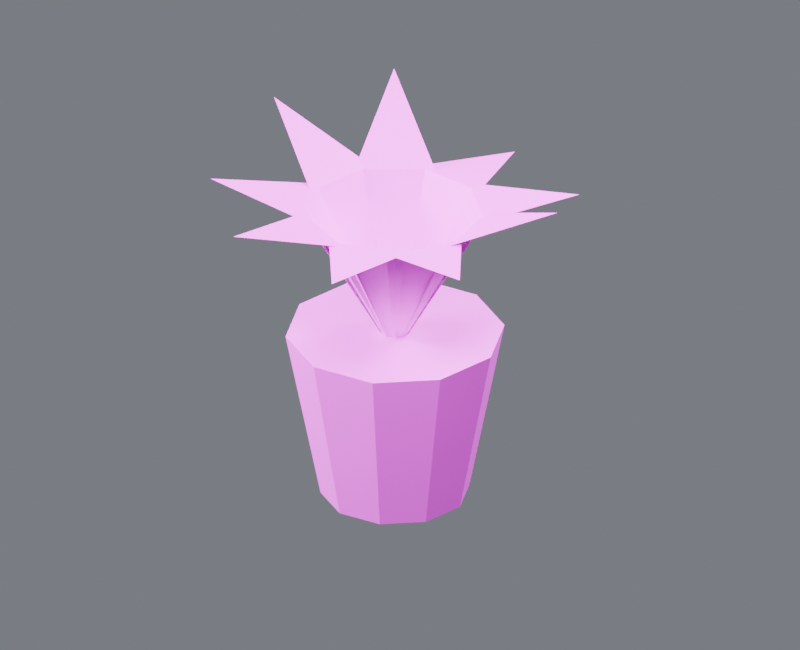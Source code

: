 # Source: plant_00.blend  (saved by Blender 4.5.87; exported with 4.5.12 LTS)
import bpy
from mathutils import Matrix  # noqa: F401  (used for matrix-valued properties, if any)

bpy.ops.wm.read_factory_settings(use_empty=True)
scene = bpy.context.scene
scene.name = 'Component_plant_00'

# ---- collections
col_01______plant_00 = bpy.data.collections.new('01_制作组件_plant_00'); scene.collection.children.link(col_01______plant_00)
col_00 = bpy.data.collections.new('固定绿植_00_制作源'); col_01______plant_00.children.link(col_00)
col_02______plant_00 = bpy.data.collections.new('02_游戏输出_plant_00'); scene.collection.children.link(col_02______plant_00)
col_00_1 = bpy.data.collections.new('固定绿植_00_输出包'); col_02______plant_00.children.link(col_00_1)
col_90_preview_component_plant_00 = bpy.data.collections.new('90_Preview_Component_plant_00'); scene.collection.children.link(col_90_preview_component_plant_00)

# ---- images (referenced by path relative to the original .blend; pixels are not part of the script)
import os
ASSET_DIR = os.environ.get("B2B_ASSET_DIR", "")  # directory of the original .blend (textures are referenced by path, not embedded)
HERE = os.path.dirname(os.path.abspath(__file__))  # packed textures are extracted next to this script under _unpacked/

def load_image(name, relpath, width, height, colorspace="sRGB"):
    """Load a texture the original file referenced (path relative to the .blend, or extracted next to this script)."""
    p = next((c for c in (os.path.join(HERE, relpath), os.path.join(ASSET_DIR, relpath)) if relpath and os.path.exists(c)), "")
    if p:
        img = bpy.data.images.load(p, check_existing=True)
        img.name = name
    else:  # same state as the original file: an image datablock whose file is absent (Cycles renders it pink)
        img = bpy.data.images.new(name, width, height)
        img.source = "FILE"
        img.filepath = "//" + (relpath or name)
    img.colorspace_settings.name = colorspace
    return img
img_10x10_512_png = load_image('设施低亮多巴胺色盘_10x10_512.png', '设施低亮多巴胺色盘_10x10_512.png', 1024, 1024, 'sRGB')

# ---- materials (node trees are filled in below, after node groups)
mat_02 = bpy.data.materials.new('02_细腻哑光_青绿大面')

# ---- material node trees
mat_02.use_nodes = True; mat_02.node_tree.nodes.clear()
_N = mat_02.node_tree.nodes; _L = mat_02.node_tree.links
n0 = _N.new('ShaderNodeOutputMaterial'); n0.name = '材质输出'; n0.location = (0, 0)
n1 = _N.new('ShaderNodeBsdfPrincipled'); n1.name = 'Principled BSDF'; n1.location = (0, 0)
n1.inputs[1].default_value = 0.03
n1.inputs[2].default_value = 0.7
n2 = _N.new('ShaderNodeUVMap'); n2.name = 'UV 贴图'; n2.location = (0, 0)
n2.uv_map = 'PaletteUV'
n3 = _N.new('ShaderNodeTexImage'); n3.name = '图像纹理'; n3.location = (0, 0)
n3.image = img_10x10_512_png
n3.interpolation = 'Closest'
_L.new(n1.outputs[0], n0.inputs[0])
_L.new(n2.outputs[0], n3.inputs[0])
_L.new(n3.outputs[0], n1.inputs[0])
n0.is_active_output = True

# ---- world
world_component_studio = bpy.data.worlds.new('Component_Studio'); scene.world = world_component_studio
world_component_studio.use_nodes = True; world_component_studio.node_tree.nodes.clear()
_N = world_component_studio.node_tree.nodes; _L = world_component_studio.node_tree.links
n0 = _N.new('ShaderNodeBackground'); n0.name = '背景'; n0.location = (-200, 100)
n0.inputs[0].default_value = (0.3, 0.32, 0.36, 1.0)
n0.inputs[1].default_value = 0.45
n1 = _N.new('ShaderNodeOutputWorld'); n1.name = '世界输出'; n1.location = (200, 100)
_L.new(n0.outputs[0], n1.inputs[0])
n1.is_active_output = True

# ---- cameras
cam_camera_component_plant_00 = bpy.data.cameras.new('Camera_Component_plant_00')
cam_camera_component_plant_00.type = 'ORTHO'
cam_camera_component_plant_00.ortho_scale = 3.632

# ---- lights
light_key_component_plant_00 = bpy.data.lights.new('Key_Component_plant_00', 'AREA')
light_key_component_plant_00.energy = 1436.0
light_key_component_plant_00.size = 2.906
light_fill_component_plant_00 = bpy.data.lights.new('Fill_Component_plant_00', 'AREA')
light_fill_component_plant_00.energy = 844.5
light_fill_component_plant_00.size = 2.906
light_rim_component_plant_00 = bpy.data.lights.new('Rim_Component_plant_00', 'AREA')
light_rim_component_plant_00.energy = 1098.0
light_rim_component_plant_00.size = 2.906

# ---- meshes
me_00______00_mesh = bpy.data.meshes.new('固定绿植_00_制作_部件00_Mesh')
me_00______00_mesh.from_pydata([(-0.3656, 0.0, 0.0), (-0.3007, -0.1998, 0.0), (-0.1307, -0.3234, 0.0), (0.07944, -0.3234, 0.0), (0.2494, -0.1998, 0.0), (0.3144, 0.0, 0.0), (0.2494, 0.1998, 0.0), (0.07944, 0.3234, 0.0), (-0.1307, 0.3234, 0.0), (-0.3007, 0.1998, 0.0), (-0.5256, 0.0, 0.82), (-0.4301, -0.2939, 0.82), (-0.1801, -0.4755, 0.82), (0.1289, -0.4755, 0.82), (0.3789, -0.2939, 0.82), (0.4744, 0.0, 0.82), (0.3789, 0.2939, 0.82), (0.1289, 0.4755, 0.82), (-0.1801, 0.4755, 0.82), (-0.4301, 0.2939, 0.82), (-0.02563, 0.0, 0.7), (0.3526, 0.1827, 1.45), (0.8244, 0.0, 1.669), (0.3526, -0.1827, 1.45), (-0.02563, 0.0, 0.7), (0.1467, 0.383, 1.45), (0.6255, 0.5464, 1.444), (0.3815, 0.1031, 1.45), (-0.02563, 0.0, 0.7), (-0.1399, 0.4042, 1.45), (0.122, 0.8371, 1.387), (0.22, 0.3407, 1.45), (-0.02563, 0.0, 0.7), (-0.3729, 0.2362, 1.45), (-0.4506, 0.7361, 1.71), (-0.05651, 0.4189, 1.45), (-0.02563, 0.0, 0.7), (-0.4435, -0.04232, 1.45), (-0.8244, 0.2907, 1.674), (-0.3185, 0.301, 1.45), (-0.02563, 0.0, 0.7), (-0.3185, -0.301, 1.45), (-0.8244, -0.2907, 1.531), (-0.4435, 0.04232, 1.45), (-0.02563, 0.0, 0.7), (-0.05651, -0.4189, 1.45), (-0.4506, -0.7361, 1.548), (-0.3729, -0.2362, 1.45), (-0.02563, 0.0, 0.7), (0.22, -0.3407, 1.45), (0.122, -0.8371, 1.509), (-0.1399, -0.4042, 1.45), (-0.02563, 0.0, 0.7), (0.3815, -0.1031, 1.45), (0.6255, -0.5464, 1.527), (0.1467, -0.383, 1.45)], [], [(9, 8, 7, 6, 5, 4, 3, 2, 1, 0), (10, 11, 12, 13, 14, 15, 16, 17, 18, 19), (0, 1, 11, 10), (1, 2, 12, 11), (2, 3, 13, 12), (3, 4, 14, 13), (4, 5, 15, 14), (5, 6, 16, 15), (6, 7, 17, 16), (7, 8, 18, 17), (8, 9, 19, 18), (9, 0, 10, 19), (20, 21, 22, 23), (24, 25, 26, 27), (28, 29, 30, 31), (32, 33, 34, 35), (36, 37, 38, 39), (40, 41, 42, 43), (44, 45, 46, 47), (48, 49, 50, 51), (52, 53, 54, 55)])
_uv = me_00______00_mesh.uv_layers.new(name='PaletteUV')
_uv.uv.foreach_set('vector', [0.972, 0.85, 0.9678, 0.8629, 0.9568, 0.8709, 0.9432, 0.8709, 0.9322, 0.8629, 0.928, 0.85, 0.9322, 0.8371, 0.9432, 0.8291, 0.9568, 0.8291, 0.9678, 0.8371, 0.972, 0.85, 0.9678, 0.8629, 0.9568, 0.8709, 0.9432, 0.8709, 0.9322, 0.8629, 0.928, 0.85, 0.9322, 0.8371, 0.9432, 0.8291, 0.9568, 0.8291, 0.9678, 0.8371, 0.972, 0.85, 0.95, 0.872, 0.928, 0.85, 0.95, 0.828, 0.972, 0.85, 0.95, 0.872, 0.928, 0.85, 0.95, 0.828, 0.972, 0.85, 0.95, 0.872, 0.928, 0.85, 0.95, 0.828, 0.972, 0.85, 0.95, 0.872, 0.928, 0.85, 0.95, 0.828, 0.972, 0.85, 0.95, 0.872, 0.928, 0.85, 0.95, 0.828, 0.972, 0.85, 0.95, 0.872, 0.928, 0.85, 0.95, 0.828, 0.972, 0.85, 0.95, 0.872, 0.928, 0.85, 0.95, 0.828, 0.972, 0.85, 0.95, 0.872, 0.928, 0.85, 0.95, 0.828, 0.972, 0.85, 0.95, 0.872, 0.928, 0.85, 0.95, 0.828, 0.972, 0.85, 0.95, 0.872, 0.928, 0.85, 0.95, 0.828, 0.772, 0.55, 0.75, 0.572, 0.728, 0.55, 0.75, 0.528, 0.772, 0.55, 0.75, 0.572, 0.728, 0.55, 0.75, 0.528, 0.772, 0.55, 0.75, 0.572, 0.728, 0.55, 0.75, 0.528, 0.772, 0.55, 0.75, 0.572, 0.728, 0.55, 0.75, 0.528, 0.772, 0.55, 0.75, 0.572, 0.728, 0.55, 0.75, 0.528, 0.772, 0.55, 0.75, 0.572, 0.728, 0.55, 0.75, 0.528, 0.772, 0.55, 0.75, 0.572, 0.728, 0.55, 0.75, 0.528, 0.772, 0.55, 0.75, 0.572, 0.728, 0.55, 0.75, 0.528, 0.772, 0.55, 0.75, 0.572, 0.728, 0.55, 0.75, 0.528])
me_00______00_mesh.materials.append(mat_02)
me_00______00_mesh.update()
me_00______00_mesh_1 = bpy.data.meshes.new('固定绿植_00_输出_部件00_Mesh')
me_00______00_mesh_1.from_pydata([(-0.3656, 0.0, 0.0), (-0.3007, -0.1998, 0.0), (-0.1307, -0.3234, 0.0), (0.07944, -0.3234, 0.0), (0.2494, -0.1998, 0.0), (0.3144, 0.0, 0.0), (0.2494, 0.1998, 0.0), (0.07944, 0.3234, 0.0), (-0.1307, 0.3234, 0.0), (-0.3007, 0.1998, 0.0), (-0.5256, 0.0, 0.82), (-0.4301, -0.2939, 0.82), (-0.1801, -0.4755, 0.82), (0.1289, -0.4755, 0.82), (0.3789, -0.2939, 0.82), (0.4744, 0.0, 0.82), (0.3789, 0.2939, 0.82), (0.1289, 0.4755, 0.82), (-0.1801, 0.4755, 0.82), (-0.4301, 0.2939, 0.82), (-0.02563, 0.0, 0.7), (0.3526, 0.1827, 1.45), (0.8244, 0.0, 1.669), (0.3526, -0.1827, 1.45), (-0.02563, 0.0, 0.7), (0.1467, 0.383, 1.45), (0.6255, 0.5464, 1.444), (0.3815, 0.1031, 1.45), (-0.02563, 0.0, 0.7), (-0.1399, 0.4042, 1.45), (0.122, 0.8371, 1.387), (0.22, 0.3407, 1.45), (-0.02563, 0.0, 0.7), (-0.3729, 0.2362, 1.45), (-0.4506, 0.7361, 1.71), (-0.05651, 0.4189, 1.45), (-0.02563, 0.0, 0.7), (-0.4435, -0.04232, 1.45), (-0.8244, 0.2907, 1.674), (-0.3185, 0.301, 1.45), (-0.02563, 0.0, 0.7), (-0.3185, -0.301, 1.45), (-0.8244, -0.2907, 1.531), (-0.4435, 0.04232, 1.45), (-0.02563, 0.0, 0.7), (-0.05651, -0.4189, 1.45), (-0.4506, -0.7361, 1.548), (-0.3729, -0.2362, 1.45), (-0.02563, 0.0, 0.7), (0.22, -0.3407, 1.45), (0.122, -0.8371, 1.509), (-0.1399, -0.4042, 1.45), (-0.02563, 0.0, 0.7), (0.3815, -0.1031, 1.45), (0.6255, -0.5464, 1.527), (0.1467, -0.383, 1.45)], [], [(9, 8, 7, 6, 5, 4, 3, 2, 1, 0), (10, 11, 12, 13, 14, 15, 16, 17, 18, 19), (0, 1, 11, 10), (1, 2, 12, 11), (2, 3, 13, 12), (3, 4, 14, 13), (4, 5, 15, 14), (5, 6, 16, 15), (6, 7, 17, 16), (7, 8, 18, 17), (8, 9, 19, 18), (9, 0, 10, 19), (20, 21, 22, 23), (24, 25, 26, 27), (28, 29, 30, 31), (32, 33, 34, 35), (36, 37, 38, 39), (40, 41, 42, 43), (44, 45, 46, 47), (48, 49, 50, 51), (52, 53, 54, 55)])
_uv = me_00______00_mesh_1.uv_layers.new(name='PaletteUV')
_uv.uv.foreach_set('vector', [0.972, 0.85, 0.9678, 0.8629, 0.9568, 0.8709, 0.9432, 0.8709, 0.9322, 0.8629, 0.928, 0.85, 0.9322, 0.8371, 0.9432, 0.8291, 0.9568, 0.8291, 0.9678, 0.8371, 0.972, 0.85, 0.9678, 0.8629, 0.9568, 0.8709, 0.9432, 0.8709, 0.9322, 0.8629, 0.928, 0.85, 0.9322, 0.8371, 0.9432, 0.8291, 0.9568, 0.8291, 0.9678, 0.8371, 0.972, 0.85, 0.95, 0.872, 0.928, 0.85, 0.95, 0.828, 0.972, 0.85, 0.95, 0.872, 0.928, 0.85, 0.95, 0.828, 0.972, 0.85, 0.95, 0.872, 0.928, 0.85, 0.95, 0.828, 0.972, 0.85, 0.95, 0.872, 0.928, 0.85, 0.95, 0.828, 0.972, 0.85, 0.95, 0.872, 0.928, 0.85, 0.95, 0.828, 0.972, 0.85, 0.95, 0.872, 0.928, 0.85, 0.95, 0.828, 0.972, 0.85, 0.95, 0.872, 0.928, 0.85, 0.95, 0.828, 0.972, 0.85, 0.95, 0.872, 0.928, 0.85, 0.95, 0.828, 0.972, 0.85, 0.95, 0.872, 0.928, 0.85, 0.95, 0.828, 0.972, 0.85, 0.95, 0.872, 0.928, 0.85, 0.95, 0.828, 0.772, 0.55, 0.75, 0.572, 0.728, 0.55, 0.75, 0.528, 0.772, 0.55, 0.75, 0.572, 0.728, 0.55, 0.75, 0.528, 0.772, 0.55, 0.75, 0.572, 0.728, 0.55, 0.75, 0.528, 0.772, 0.55, 0.75, 0.572, 0.728, 0.55, 0.75, 0.528, 0.772, 0.55, 0.75, 0.572, 0.728, 0.55, 0.75, 0.528, 0.772, 0.55, 0.75, 0.572, 0.728, 0.55, 0.75, 0.528, 0.772, 0.55, 0.75, 0.572, 0.728, 0.55, 0.75, 0.528, 0.772, 0.55, 0.75, 0.572, 0.728, 0.55, 0.75, 0.528, 0.772, 0.55, 0.75, 0.572, 0.728, 0.55, 0.75, 0.528])
me_00______00_mesh_1.materials.append(mat_02)
me_00______00_mesh_1.update()

# ---- objects
ob_root_plant_00 = bpy.data.objects.new('ROOT_plant_00_制作源', None)
ob_00______00 = bpy.data.objects.new('固定绿植_00_制作_部件00', me_00______00_mesh)
ob_root_plant_00_1 = bpy.data.objects.new('ROOT_plant_00_组件', None)
ob_00______00_1 = bpy.data.objects.new('固定绿植_00_输出_部件00', me_00______00_mesh_1)
ob_camera_component_plant_00 = bpy.data.objects.new('Camera_Component_plant_00', cam_camera_component_plant_00)
ob_key_component_plant_00 = bpy.data.objects.new('Key_Component_plant_00', light_key_component_plant_00)
ob_fill_component_plant_00 = bpy.data.objects.new('Fill_Component_plant_00', light_fill_component_plant_00)
ob_rim_component_plant_00 = bpy.data.objects.new('Rim_Component_plant_00', light_rim_component_plant_00)

# ---- transforms, parenting, visibility, modifiers, constraints
ob_root_plant_00.location = (0.0, 0.0, 0.0)
ob_00______00.parent = ob_root_plant_00
ob_00______00.location = (0.0, 0.0, 0.0)
ob_root_plant_00_1.location = (0.0, 0.0, 0.0)
ob_00______00_1.parent = ob_root_plant_00_1
ob_00______00_1.location = (0.0, 0.0, 0.0)
ob_camera_component_plant_00.location = (2.518, -4.406, 3.688)
ob_camera_component_plant_00.rotation_euler = (1.062, -4.085e-08, 0.5191)
ob_key_component_plant_00.location = (2.325, -4.65, 7.829)
ob_key_component_plant_00.rotation_euler = (0.6405, 5.714e-08, 0.4636)
ob_fill_component_plant_00.location = (-4.65, -2.325, 3.18)
ob_fill_component_plant_00.rotation_euler = (1.15, 4.813e-08, -1.107)
ob_rim_component_plant_00.location = (2.325, 4.65, 5.504)
ob_rim_component_plant_00.rotation_euler = (0.8411, -2.635e-08, 2.678)

# ---- collection membership
col_00.objects.link(ob_root_plant_00)
col_00.objects.link(ob_00______00)
col_00_1.objects.link(ob_root_plant_00_1)
col_00_1.objects.link(ob_00______00_1)
col_90_preview_component_plant_00.objects.link(ob_camera_component_plant_00)
col_90_preview_component_plant_00.objects.link(ob_key_component_plant_00)
col_90_preview_component_plant_00.objects.link(ob_fill_component_plant_00)
col_90_preview_component_plant_00.objects.link(ob_rim_component_plant_00)
def _layer_coll(name, lc=None):
    lc = lc or bpy.context.view_layer.layer_collection
    for c in lc.children:
        if c.name == name: return c
        r = _layer_coll(name, c)
        if r: return r
_layer_coll('01_制作组件_plant_00').exclude = True
_layer_coll('固定绿植_00_制作源').exclude = True

# ---- scene / render settings (as saved in the file)
scene.camera = ob_camera_component_plant_00
scene.frame_start = 1; scene.frame_end = 250; scene.frame_set(1)
scene.render.engine = 'CYCLES'
scene.render.image_settings.exr_codec = 'NONE'
scene.render.resolution_x = 800
scene.render.resolution_y = 650
scene.render.simplify_subdivision_render = 0
scene.render.simplify_child_particles_render = 0.0
scene.cycles.use_denoising = False
scene.cycles.samples = 8
scene.eevee.use_volume_custom_range = False
scene.eevee.use_fast_gi = False
scene.eevee.use_shadows = False
scene.view_settings.exposure = 0.5
scene.view_settings.white_balance_temperature = 0.0
scene.view_settings.white_balance_tint = 0.0
scene.view_settings.white_balance_whitepoint = (2.97, 0.5193, -0.0414)
bpy.context.view_layer.update()
